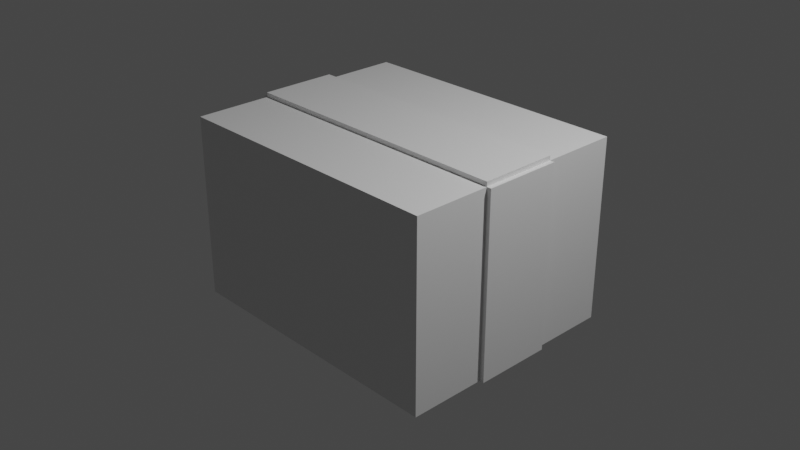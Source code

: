 # Source: WeirdBox.blend  (saved by Blender 2.80.75; exported with 4.5.12 LTS)
import bpy
from mathutils import Matrix  # noqa: F401  (used for matrix-valued properties, if any)

bpy.ops.wm.read_factory_settings(use_empty=True)
scene = bpy.context.scene
scene.name = 'Scene'

# ---- collections
col_collection = bpy.data.collections.new('Collection'); scene.collection.children.link(col_collection)

# ---- materials (node trees are filled in below, after node groups)
mat_material = bpy.data.materials.new('Material')
mat_material.alpha_threshold = 0.0
mat_material.use_transparent_shadow = False
mat_material.line_color = (0.0, 0.0, 0.0, 1.0)

# ---- material node trees
mat_material.use_nodes = True; mat_material.node_tree.nodes.clear()
_N = mat_material.node_tree.nodes; _L = mat_material.node_tree.links
n0 = _N.new('ShaderNodeOutputMaterial'); n0.name = 'Material Output'; n0.location = (300, 300)
n1 = _N.new('ShaderNodeBsdfPrincipled'); n1.name = 'Principled BSDF'; n1.location = (10, 300)
n1.distribution = 'GGX'
n1.subsurface_method = 'BURLEY'
n1.inputs[2].default_value = 0.4
n1.inputs[3].default_value = 1.45
n1.inputs[27].default_value = (0.0, 0.0, 0.0, 1.0)
n1.inputs[28].default_value = 1.0
_L.new(n1.outputs[0], n0.inputs[0])
n0.is_active_output = True

# ---- world
world_world = bpy.data.worlds.new('World'); scene.world = world_world
world_world.use_nodes = True; world_world.node_tree.nodes.clear()
_N = world_world.node_tree.nodes; _L = world_world.node_tree.links
n0 = _N.new('ShaderNodeOutputWorld'); n0.name = 'World Output'; n0.location = (300, 300)
n1 = _N.new('ShaderNodeBackground'); n1.name = 'Background'; n1.location = (10, 300)
n1.inputs[0].default_value = (0.05088, 0.05088, 0.05088, 1.0)
_L.new(n1.outputs[0], n0.inputs[0])
n0.is_active_output = True
world_world.color = (0.05088, 0.05088, 0.05088)
world_world.use_sun_shadow = False
world_world.sun_shadow_jitter_overblur = 0.0

# ---- cameras
cam_camera = bpy.data.cameras.new('Camera')
cam_camera.clip_end = 100.0
cam_camera.ortho_scale = 7.314

# ---- lights
light_light = bpy.data.lights.new('Light', 'POINT')
light_light.transmission_factor = 0.0
light_light.energy = 1000.0
light_light.shadow_soft_size = 0.1
light_light.shadow_maximum_resolution = 0.006
light_light.use_absolute_resolution = True

# ---- meshes
me_cube = bpy.data.meshes.new('Cube')
me_cube.from_pydata([(1.0, 1.0, 1.0), (1.0, 1.0, -1.0), (1.0, -1.0, 1.0), (1.0, -1.0, -1.0), (-1.0, 1.0, 1.0), (-1.0, 1.0, -1.0), (-1.0, -1.0, 1.0), (-1.0, -1.0, -1.0), (-1.0, -0.3376, -1.0), (1.0, -0.3376, 1.0), (-1.0, -0.3376, 1.0), (1.0, -0.3376, -1.0), (-1.0, 0.3312, 1.0), (1.0, 0.3312, -1.0), (-1.0, 0.3312, -1.0), (1.0, 0.3312, 1.0), (1.0, 0.3312, 1.05), (1.0, -0.3376, 1.05), (-1.0, -0.3376, 1.05), (-1.0, 0.3312, 1.05), (1.032, 0.3312, 1.0), (1.032, -0.3376, 1.0), (1.032, -0.3376, -1.0), (1.032, 0.3312, -1.0), (-1.032, 0.3312, -1.0), (-1.032, -0.3376, -1.0), (-1.032, -0.3376, 1.0), (-1.032, 0.3312, 1.0)], [], [(9, 10, 6, 2), (3, 2, 6, 7), (14, 12, 4, 5), (8, 11, 3, 7), (11, 9, 2, 3), (5, 4, 0, 1), (14, 13, 11, 8), (7, 6, 10, 8), (0, 4, 12, 15), (5, 1, 13, 14), (1, 0, 15, 13), (16, 19, 18, 17), (15, 12, 19, 16), (10, 9, 17, 18), (23, 20, 21, 22), (9, 11, 22, 21), (11, 13, 23, 22), (13, 15, 20, 23), (25, 26, 27, 24), (8, 10, 26, 25), (12, 14, 24, 27), (14, 8, 25, 24), (12, 27, 26, 10, 18, 19), (9, 21, 20, 15, 16, 17)])
_uv = me_cube.uv_layers.new(name='UVMap')
_uv.uv.foreach_set('vector', [0.375, 0.1672, 0.625, 0.1672, 0.625, 0.25, 0.375, 0.25, 0.375, 0.25, 0.625, 0.25, 0.625, 0.5, 0.375, 0.5, 0.375, 0.6664, 0.625, 0.6664, 0.625, 0.75, 0.375, 0.75, 0.375, 0.9172, 0.625, 0.9172, 0.625, 1.0, 0.375, 1.0, 0.125, 0.6672, 0.375, 0.6672, 0.375, 0.75, 0.125, 0.75, 0.625, 0.5, 0.875, 0.5, 0.875, 0.75, 0.625, 0.75, 0.375, 0.8336, 0.625, 0.8336, 0.625, 0.9172, 0.375, 0.9172, 0.375, 0.5, 0.625, 0.5, 0.625, 0.5828, 0.375, 0.5828, 0.375, 0.0, 0.625, 0.0, 0.625, 0.0836, 0.375, 0.0836, 0.375, 0.75, 0.625, 0.75, 0.625, 0.8336, 0.375, 0.8336, 0.125, 0.5, 0.375, 0.5, 0.375, 0.5836, 0.125, 0.5836, 0.375, 0.0836, 0.625, 0.0836, 0.625, 0.1672, 0.375, 0.1672, 0.375, 0.0836, 0.625, 0.0836, 0.625, 0.0836, 0.375, 0.0836, 0.625, 0.1672, 0.375, 0.1672, 0.375, 0.1672, 0.625, 0.1672, 0.125, 0.5836, 0.375, 0.5836, 0.375, 0.6672, 0.125, 0.6672, 0.375, 0.6672, 0.125, 0.6672, 0.125, 0.6672, 0.375, 0.6672, 0.625, 0.9172, 0.625, 0.8336, 0.625, 0.8336, 0.625, 0.9172, 0.125, 0.5836, 0.375, 0.5836, 0.375, 0.5836, 0.125, 0.5836, 0.375, 0.5828, 0.625, 0.5828, 0.625, 0.6664, 0.375, 0.6664, 0.375, 0.5828, 0.625, 0.5828, 0.625, 0.5828, 0.375, 0.5828, 0.625, 0.6664, 0.375, 0.6664, 0.375, 0.6664, 0.625, 0.6664, 0.375, 0.8336, 0.375, 0.9172, 0.375, 0.9172, 0.375, 0.8336, 0.625, 0.6664, 0.625, 0.6664, 0.625, 0.5828, 0.625, 0.5828, 0.625, 0.5828, 0.625, 0.6664, 0.375, 0.6672, 0.375, 0.6672, 0.375, 0.5836, 0.375, 0.5836, 0.375, 0.5836, 0.375, 0.6672])
me_cube.materials.append(mat_material)
me_cube.use_remesh_preserve_volume = False
me_cube.use_remesh_preserve_attributes = False
me_cube.use_mirror_vertex_groups = False
me_cube.update()

# ---- objects
ob_cube = bpy.data.objects.new('Cube', me_cube)
ob_light = bpy.data.objects.new('Light', light_light)
ob_camera = bpy.data.objects.new('Camera', cam_camera)

# ---- transforms, parenting, visibility, modifiers, constraints
ob_cube.location = (0.0, 0.0, 0.0)
ob_cube.scale = (1.55, 1.258, 1.0)
ob_cube.lock_rotations_4d = False
ob_cube.empty_display_type = 'ARROWS'
ob_cube.lineart.crease_threshold = 0.0
ob_light.location = (4.076, 1.005, 5.904)
ob_light.rotation_euler = (0.6503, 0.05522, 1.866)
ob_light.lock_rotations_4d = False
ob_light.empty_display_type = 'ARROWS'
ob_light.color = (0.0, 0.0, 0.0, 0.0)
ob_light.lineart.crease_threshold = 0.0
ob_camera.location = (7.359, -6.926, 4.958)
ob_camera.rotation_euler = (1.109, 0.0, 0.8149)
ob_camera.lock_rotations_4d = False
ob_camera.empty_display_type = 'ARROWS'
ob_camera.color = (0.0, 0.0, 0.0, 0.0)
ob_camera.display_type = 'WIRE'
ob_camera.lineart.crease_threshold = 0.0

# ---- collection membership
col_collection.objects.link(ob_cube)
col_collection.objects.link(ob_light)
col_collection.objects.link(ob_camera)

# ---- scene / render settings (as saved in the file)
scene.camera = ob_camera
scene.frame_start = 1; scene.frame_end = 250; scene.frame_set(1)
scene.render.engine = 'BLENDER_EEVEE_NEXT'
scene.cycles.use_denoising = False
scene.cycles.samples = 128
scene.cycles.sampling_pattern = 'TABULATED_SOBOL'
scene.cycles.use_adaptive_sampling = False
scene.cycles.use_light_tree = False
scene.view_settings.view_transform = 'Filmic'
bpy.context.view_layer.update()
